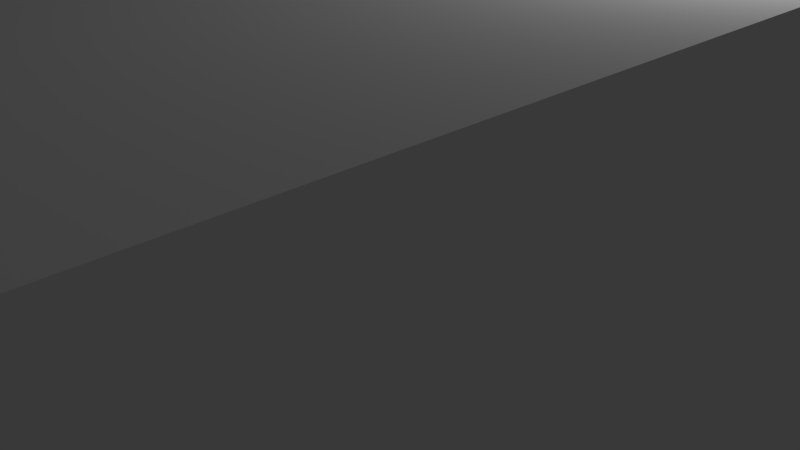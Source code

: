 # Source: Window_1.blend  (saved by Blender 2.76.0; exported with 4.5.12 LTS)
import bpy
from mathutils import Matrix  # noqa: F401  (used for matrix-valued properties, if any)

bpy.ops.wm.read_factory_settings(use_empty=True)
scene = bpy.context.scene
scene.name = 'Scene'

# ---- collections
col_collection_1 = bpy.data.collections.new('Collection 1'); scene.collection.children.link(col_collection_1)

# ---- materials (node trees are filled in below, after node groups)
mat_material = bpy.data.materials.new('Material')
mat_material.alpha_threshold = 0.0
mat_material.roughness = 0.5

# ---- material node trees
mat_material.use_nodes = True; mat_material.node_tree.nodes.clear()
_N = mat_material.node_tree.nodes; _L = mat_material.node_tree.links
n0 = _N.new('ShaderNodeOutputMaterial'); n0.name = 'Material Output'; n0.location = (300, 300)
n1 = _N.new('ShaderNodeBsdfDiffuse'); n1.name = 'Diffuse BSDF'; n1.location = (10, 300)
_L.new(n1.outputs[0], n0.inputs[0])
n0.is_active_output = True

# ---- world
world_world = bpy.data.worlds.new('World'); scene.world = world_world
world_world.color = (0.05088, 0.05088, 0.05088)
world_world.use_sun_shadow = False
world_world.sun_shadow_jitter_overblur = 0.0
world_world.cycles.sampling_method = 'MANUAL'
world_world.cycles.sample_map_resolution = 256

# ---- cameras
cam_camera = bpy.data.cameras.new('Camera')
cam_camera.clip_end = 100.0
cam_camera.lens = 35.0
cam_camera.sensor_width = 32.0
cam_camera.sensor_height = 18.0
cam_camera.ortho_scale = 7.314
cam_camera.dof.focus_distance = 0.0

# ---- lights
light_lamp = bpy.data.lights.new('Lamp', 'POINT')
light_lamp.transmission_factor = 0.0
light_lamp.cutoff_distance = 30.0
light_lamp.energy = 100.0
light_lamp.shadow_buffer_clip_start = 1.001
light_lamp.shadow_soft_size = 0.1
light_lamp.shadow_maximum_resolution = 0.006
light_lamp.use_absolute_resolution = True
light_lamp.cycles.use_multiple_importance_sampling = False

# ---- meshes
me_cube_004 = bpy.data.meshes.new('Cube.004')
me_cube_004.from_pydata([(1.4, 2.308, 20.75), (1.4, -2.308, 20.75), (-1.4, -2.308, 20.75), (-1.4, 2.308, 20.75), (1.4, 2.308, 22.75), (1.4, -2.308, 22.75), (-1.4, -2.308, 22.75), (-1.4, 2.308, 22.75), (1.4, 2.308, -22.75), (1.4, -2.308, -22.75), (-1.4, -2.308, -22.75), (-1.4, 2.308, -22.75), (1.4, 2.308, -20.75), (1.4, -2.308, -20.75), (-1.4, -2.308, -20.75), (-1.4, 2.308, -20.75), (1.4, 1.0, 22.5), (1.4, -1.0, 22.5), (-1.4, -1.0, 22.5), (-1.4, 1.0, 22.5), (1.4, 1.0, 27.5), (1.4, -1.0, 27.5), (-1.4, -1.0, 27.5), (-1.4, 1.0, 27.5), (2.5, 1.154, 27.5), (2.5, -1.154, 27.5), (-2.5, -1.154, 27.5), (-2.5, 1.154, 27.5), (2.5, 1.154, 30.0), (2.5, -1.154, 30.0), (-2.5, -1.154, 30.0), (-2.5, 1.154, 30.0), (1.0, 1.0, -1.0), (1.0, -1.0, -1.0), (-1.0, -1.0, -1.0), (-1.0, 1.0, -1.0), (1.0, 1.0, 1.0), (1.0, -1.0, 1.0), (-1.0, -1.0, 1.0), (-1.0, 1.0, 1.0), (-1.1, 0.9231, -22.5), (-1.1, 0.9231, 22.5), (-1.1, 1.0, -22.5), (-1.1, 1.0, 22.5), (1.1, 0.9231, -22.5), (1.1, 0.9231, 22.5), (1.1, 1.0, -22.5), (1.1, 1.0, 22.5), (-1.1, -1.0, -22.5), (-1.1, -1.0, 22.5), (-1.1, -0.9231, -22.5), (-1.1, -0.9231, 22.5), (1.1, -1.0, -22.5), (1.1, -1.0, 22.5), (1.1, -0.9231, -22.5), (1.1, -0.9231, 22.5)], [], [(0, 1, 2, 3), (4, 7, 6, 5), (0, 4, 5, 1), (1, 5, 6, 2), (2, 6, 7, 3), (4, 0, 3, 7), (8, 9, 10, 11), (12, 15, 14, 13), (8, 12, 13, 9), (9, 13, 14, 10), (10, 14, 15, 11), (12, 8, 11, 15), (16, 17, 18, 19), (20, 23, 22, 21), (16, 20, 21, 17), (17, 21, 22, 18), (18, 22, 23, 19), (20, 16, 19, 23), (24, 25, 26, 27), (28, 31, 30, 29), (24, 28, 29, 25), (25, 29, 30, 26), (26, 30, 31, 27), (28, 24, 27, 31), (32, 33, 34, 35), (36, 39, 38, 37), (32, 36, 37, 33), (33, 37, 38, 34), (34, 38, 39, 35), (36, 32, 35, 39), (41, 43, 42, 40), (43, 47, 46, 42), (47, 45, 44, 46), (45, 41, 40, 44), (40, 42, 46, 44), (45, 47, 43, 41), (49, 51, 50, 48), (51, 55, 54, 50), (55, 53, 52, 54), (53, 49, 48, 52), (48, 50, 54, 52), (53, 55, 51, 49)])
_uv = me_cube_004.uv_layers.new(name='UVMap')
_uv.uv.foreach_set('vector', [-2.756, 0.2475, -3.697, 0.2475, -3.686, 0.2416, -2.767, 0.2416, -2.646, 0.485, -2.657, 0.4783, -3.609, 0.4783, -3.62, 0.485, -2.756, 0.2475, -2.756, 0.2726, -3.697, 0.2726, -3.697, 0.2475, -3.62, 0.459, -3.62, 0.485, -3.609, 0.4783, -3.609, 0.4529, -3.609, 0.4529, -3.609, 0.4783, -2.657, 0.4783, -2.657, 0.4529, -2.646, 0.485, -2.646, 0.459, -2.657, 0.4529, -2.657, 0.4783, -0.1646, 0.5928, -1.086, 0.5928, -1.076, 0.5991, -0.175, 0.5991, -0.1541, 0.4317, -0.1649, 0.4377, -1.098, 0.4377, -1.109, 0.4317, -0.1541, 0.4062, -0.1541, 0.4317, -1.109, 0.4317, -1.109, 0.4062, -1.086, 0.5928, -1.086, 0.6173, -1.076, 0.6231, -1.076, 0.5991, -1.076, 0.5991, -1.076, 0.6231, -0.175, 0.6231, -0.175, 0.5991, -0.1646, 0.6173, -0.1646, 0.5928, -0.175, 0.5991, -0.175, 0.6231, 0.9657, 1.168, 0.003155, 1.168, 0.01882, 1.146, 0.95, 1.146, 0.9569, 1.589, 0.9412, 1.563, 0.01196, 1.563, -0.003674, 1.589, 0.9657, 1.168, 0.9657, 1.316, 0.003154, 1.316, 0.003155, 1.168, -0.003674, 1.442, -0.003674, 1.589, 0.01196, 1.563, 0.01196, 1.42, 0.01196, 1.42, 0.01196, 1.563, 0.9412, 1.563, 0.9412, 1.42, 0.9569, 1.589, 0.9569, 1.442, 0.9412, 1.42, 0.9412, 1.563, 0.9598, 0.9695, 0.02162, 0.9695, 0.04855, 0.9299, 0.9329, 0.9299, 0.9643, 0.8923, 0.9374, 0.8493, 0.05644, 0.8493, 0.02961, 0.8923, 0.9598, 0.9695, 0.9598, 1.032, 0.02162, 1.032, 0.02162, 0.9695, 0.02961, 0.83, 0.02961, 0.8923, 0.05644, 0.8493, 0.05644, 0.7906, 0.05644, 0.7906, 0.05644, 0.8493, 0.9374, 0.8493, 0.9374, 0.7906, 0.9643, 0.8923, 0.9643, 0.83, 0.9374, 0.7906, 0.9374, 0.8493, 2.079, 0.04761, 1.377, 0.04761, 1.385, 0.0481, 2.071, 0.0481, 2.079, 0.09082, 2.071, 0.0903, 1.385, 0.0903, 1.377, 0.09082, 2.06, 0.1592, 2.06, 0.2024, 1.358, 0.2024, 1.358, 0.1592, 1.377, 0.04761, 1.377, 0.09082, 1.385, 0.0903, 1.385, 0.0481, 1.385, 0.0481, 1.385, 0.0903, 2.071, 0.0903, 2.071, 0.0481, 2.079, 0.09082, 2.079, 0.04761, 2.071, 0.0481, 2.071, 0.0903, 1.418, 1.247, 1.444, 1.247, 1.444, 0.2988, 1.418, 0.2988, 1.444, 1.247, 1.453, 1.26, 1.453, 0.2863, 1.444, 0.2988, 1.286, 1.012, 1.259, 1.012, 1.259, 0.03826, 1.286, 0.03826, 1.259, 1.012, 1.25, 0.9992, 1.25, 0.05074, 1.259, 0.03826, 1.418, 0.2988, 1.444, 0.2988, 1.453, 0.2863, 1.426, 0.2863, 1.426, 1.26, 1.453, 1.26, 1.444, 1.247, 1.418, 1.247, 1.605, 1.26, 1.632, 1.26, 1.632, 0.3112, 1.605, 0.3112, 1.157, 0.9713, 1.149, 0.9838, 1.149, 0.01035, 1.157, 0.02283, 1.149, 0.9838, 1.122, 0.9838, 1.122, 0.01035, 1.149, 0.01035, 1.596, 1.272, 1.605, 1.26, 1.605, 0.3112, 1.596, 0.2987, 1.605, 0.3112, 1.632, 0.3112, 1.623, 0.2987, 1.596, 0.2987, 1.596, 1.272, 1.623, 1.272, 1.632, 1.26, 1.605, 1.26])
me_cube_004.materials.append(mat_material)
me_cube_004.use_remesh_preserve_volume = False
me_cube_004.use_remesh_preserve_attributes = False
me_cube_004.use_mirror_vertex_groups = False
me_cube_004.update()

# ---- objects
ob_lamp = bpy.data.objects.new('Lamp', light_lamp)
ob_camera = bpy.data.objects.new('Camera', cam_camera)
ob_window = bpy.data.objects.new('Window', me_cube_004)

# ---- transforms, parenting, visibility, modifiers, constraints
ob_lamp.location = (4.076, 1.005, 5.904)
ob_lamp.rotation_euler = (0.6503, 0.05522, 1.866)
ob_lamp.lock_rotations_4d = False
ob_lamp.empty_display_type = 'ARROWS'
ob_lamp.color = (0.0, 0.0, 0.0, 0.0)
ob_lamp.lineart.crease_threshold = 0.0
ob_camera.location = (7.481, -6.508, 5.344)
ob_camera.rotation_euler = (1.109, 0.01082, 0.8149)
ob_camera.lock_rotations_4d = False
ob_camera.empty_display_type = 'ARROWS'
ob_camera.color = (0.0, 0.0, 0.0, 0.0)
ob_camera.display_type = 'WIRE'
ob_camera.lineart.crease_threshold = 0.0
ob_window.location = (0.0, 0.0, 0.0)
ob_window.scale = (5.0, 65.0, 4.0)
ob_window.lock_rotations_4d = False
ob_window.empty_display_type = 'ARROWS'
ob_window.lineart.crease_threshold = 0.0

# ---- collection membership
col_collection_1.objects.link(ob_lamp)
col_collection_1.objects.link(ob_camera)
col_collection_1.objects.link(ob_window)

# ---- scene / render settings (as saved in the file)
scene.camera = ob_camera
scene.frame_start = 1; scene.frame_end = 250; scene.frame_set(1)
scene.render.engine = 'CYCLES'
scene.render.resolution_percentage = 50
scene.render.dither_intensity = 0.0
scene.cycles.use_denoising = False
scene.cycles.samples = 10
scene.cycles.sampling_pattern = 'TABULATED_SOBOL'
scene.cycles.light_sampling_threshold = 0.0
scene.cycles.use_adaptive_sampling = False
scene.cycles.use_light_tree = False
scene.cycles.blur_glossy = 0.0
scene.cycles.pixel_filter_type = 'GAUSSIAN'
scene.cycles.sample_clamp_indirect = 0.0
scene.view_settings.view_transform = 'Standard'
scene.unit_settings.scale_length = 0.01
bpy.context.view_layer.update()
